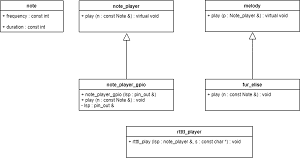

The diagram above was exported from draw.io. Its source (the exported page's mxGraphModel, read from the mxfile embedded in the PNG):
<mxGraphModel dx="1209" dy="627" grid="1" gridSize="10" guides="1" tooltips="1" connect="1" arrows="1" fold="1" page="1" pageScale="1" pageWidth="1169" pageHeight="826" background="#ffffff" math="0" shadow="0">
  <root>
    <mxCell id="0" />
    <mxCell id="1" parent="0" />
    <mxCell id="qbKyQL7vno7uqcV92jR--41" value="note" style="swimlane;fontStyle=1;childLayout=stackLayout;horizontal=1;startSize=26;fillColor=none;horizontalStack=0;resizeParent=1;resizeParentMax=0;resizeLast=0;collapsible=1;marginBottom=0;" parent="1" vertex="1">
      <mxGeometry x="80" y="160" width="160" height="80" as="geometry" />
    </mxCell>
    <mxCell id="qbKyQL7vno7uqcV92jR--43" value="+ frequency : const int&#10;&#10;+ duration : const int" style="text;strokeColor=none;fillColor=none;align=left;verticalAlign=top;spacingLeft=4;spacingRight=4;overflow=hidden;rotatable=0;points=[[0,0.5],[1,0.5]];portConstraint=eastwest;" parent="qbKyQL7vno7uqcV92jR--41" vertex="1">
      <mxGeometry y="26" width="160" height="54" as="geometry" />
    </mxCell>
    <mxCell id="qbKyQL7vno7uqcV92jR--55" value="note_player" style="swimlane;fontStyle=1;align=center;verticalAlign=top;childLayout=stackLayout;horizontal=1;startSize=26;horizontalStack=0;resizeParent=1;resizeParentMax=0;resizeLast=0;collapsible=1;marginBottom=0;" parent="1" vertex="1">
      <mxGeometry x="280" y="160" width="240" height="80" as="geometry" />
    </mxCell>
    <mxCell id="qbKyQL7vno7uqcV92jR--56" value="+ play (n : const Note &amp;) : virtual void" style="text;strokeColor=none;fillColor=none;align=left;verticalAlign=top;spacingLeft=4;spacingRight=4;overflow=hidden;rotatable=0;points=[[0,0.5],[1,0.5]];portConstraint=eastwest;" parent="qbKyQL7vno7uqcV92jR--55" vertex="1">
      <mxGeometry y="26" width="240" height="54" as="geometry" />
    </mxCell>
    <mxCell id="qbKyQL7vno7uqcV92jR--59" value="melody" style="swimlane;fontStyle=1;align=center;verticalAlign=top;childLayout=stackLayout;horizontal=1;startSize=26;horizontalStack=0;resizeParent=1;resizeParentMax=0;resizeLast=0;collapsible=1;marginBottom=0;" parent="1" vertex="1">
      <mxGeometry x="600" y="159" width="240" height="80" as="geometry" />
    </mxCell>
    <mxCell id="qbKyQL7vno7uqcV92jR--60" value="+ play (p : Note_player &amp;) : virtual void" style="text;strokeColor=none;fillColor=none;align=left;verticalAlign=top;spacingLeft=4;spacingRight=4;overflow=hidden;rotatable=0;points=[[0,0.5],[1,0.5]];portConstraint=eastwest;" parent="qbKyQL7vno7uqcV92jR--59" vertex="1">
      <mxGeometry y="26" width="240" height="54" as="geometry" />
    </mxCell>
    <mxCell id="qbKyQL7vno7uqcV92jR--61" value="fur_elise" style="swimlane;fontStyle=1;align=center;verticalAlign=top;childLayout=stackLayout;horizontal=1;startSize=26;horizontalStack=0;resizeParent=1;resizeParentMax=0;resizeLast=0;collapsible=1;marginBottom=0;" parent="1" vertex="1">
      <mxGeometry x="600" y="360" width="240" height="80" as="geometry" />
    </mxCell>
    <mxCell id="qbKyQL7vno7uqcV92jR--62" value="+ play (n : const Note &amp;) : void" style="text;strokeColor=none;fillColor=none;align=left;verticalAlign=top;spacingLeft=4;spacingRight=4;overflow=hidden;rotatable=0;points=[[0,0.5],[1,0.5]];portConstraint=eastwest;" parent="qbKyQL7vno7uqcV92jR--61" vertex="1">
      <mxGeometry y="26" width="240" height="54" as="geometry" />
    </mxCell>
    <mxCell id="qbKyQL7vno7uqcV92jR--64" value="" style="endArrow=block;endSize=16;endFill=0;html=1;exitX=0.5;exitY=0;exitDx=0;exitDy=0;entryX=0.501;entryY=1.019;entryDx=0;entryDy=0;entryPerimeter=0;" parent="1" source="qbKyQL7vno7uqcV92jR--61" target="qbKyQL7vno7uqcV92jR--60" edge="1">
      <mxGeometry width="160" relative="1" as="geometry">
        <mxPoint x="420" y="450" as="sourcePoint" />
        <mxPoint x="730" y="270" as="targetPoint" />
        <Array as="points">
          <mxPoint x="720" y="280" />
        </Array>
      </mxGeometry>
    </mxCell>
    <mxCell id="qbKyQL7vno7uqcV92jR--66" value="note_player_gpio" style="swimlane;fontStyle=1;align=center;verticalAlign=top;childLayout=stackLayout;horizontal=1;startSize=26;horizontalStack=0;resizeParent=1;resizeParentMax=0;resizeLast=0;collapsible=1;marginBottom=0;" parent="1" vertex="1">
      <mxGeometry x="280" y="360" width="240" height="80" as="geometry" />
    </mxCell>
    <mxCell id="qbKyQL7vno7uqcV92jR--67" value="+ note_player_gpio (lsp : pin_out &amp;)&#10;+ play (n : const Note &amp;) : void&#10;- lsp : pin_out &amp; " style="text;strokeColor=none;fillColor=none;align=left;verticalAlign=top;spacingLeft=4;spacingRight=4;overflow=hidden;rotatable=0;points=[[0,0.5],[1,0.5]];portConstraint=eastwest;" parent="qbKyQL7vno7uqcV92jR--66" vertex="1">
      <mxGeometry y="26" width="240" height="54" as="geometry" />
    </mxCell>
    <mxCell id="qbKyQL7vno7uqcV92jR--68" value="" style="endArrow=block;endSize=16;endFill=0;html=1;exitX=0.5;exitY=0;exitDx=0;exitDy=0;entryX=0.504;entryY=1.054;entryDx=0;entryDy=0;entryPerimeter=0;" parent="1" source="qbKyQL7vno7uqcV92jR--66" target="qbKyQL7vno7uqcV92jR--56" edge="1">
      <mxGeometry width="160" relative="1" as="geometry">
        <mxPoint x="460" y="500" as="sourcePoint" />
        <mxPoint x="620" y="500" as="targetPoint" />
      </mxGeometry>
    </mxCell>
    <mxCell id="qbKyQL7vno7uqcV92jR--69" value="rtttl_player" style="swimlane;fontStyle=1;align=center;verticalAlign=top;childLayout=stackLayout;horizontal=1;startSize=26;horizontalStack=0;resizeParent=1;resizeParentMax=0;resizeLast=0;collapsible=1;marginBottom=0;" parent="1" vertex="1">
      <mxGeometry x="400" y="480" width="320" height="80" as="geometry" />
    </mxCell>
    <mxCell id="qbKyQL7vno7uqcV92jR--70" value="+ rtttl_play (lsp : note_player &amp;, s : const char *) : void" style="text;strokeColor=none;fillColor=none;align=left;verticalAlign=top;spacingLeft=4;spacingRight=4;overflow=hidden;rotatable=0;points=[[0,0.5],[1,0.5]];portConstraint=eastwest;" parent="qbKyQL7vno7uqcV92jR--69" vertex="1">
      <mxGeometry y="26" width="320" height="54" as="geometry" />
    </mxCell>
  </root>
</mxGraphModel>